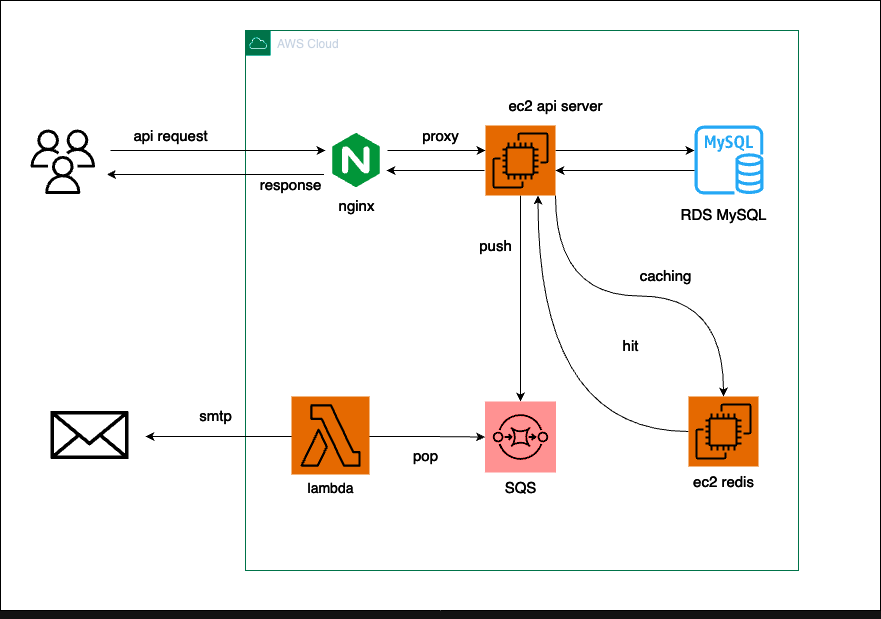

The diagram above was exported from draw.io. Its source (the exported page's mxGraphModel, read from the mxfile embedded in the PNG):
<mxGraphModel dx="1005" dy="1210" grid="1" gridSize="10" guides="1" tooltips="1" connect="1" arrows="1" fold="1" page="1" pageScale="1" pageWidth="827" pageHeight="1169" math="0" shadow="0">
  <root>
    <mxCell id="0" />
    <mxCell id="1" parent="0" />
    <mxCell id="2fnOZDElKCwfmdCwsVca-37" value="" style="rounded=0;whiteSpace=wrap;html=1;strokeColor=#FFFFFF;fillColor=#000000;fontColor=#FFFFFF;" vertex="1" parent="1">
      <mxGeometry x="30" y="410" width="880" height="610" as="geometry" />
    </mxCell>
    <mxCell id="2fnOZDElKCwfmdCwsVca-75" style="edgeStyle=orthogonalEdgeStyle;rounded=0;orthogonalLoop=1;jettySize=auto;html=1;exitX=0;exitY=0.5;exitDx=0;exitDy=0;" edge="1" parent="1" source="2fnOZDElKCwfmdCwsVca-1" target="2fnOZDElKCwfmdCwsVca-37">
      <mxGeometry relative="1" as="geometry" />
    </mxCell>
    <mxCell id="2fnOZDElKCwfmdCwsVca-1" value="AWS Cloud" style="points=[[0,0],[0.25,0],[0.5,0],[0.75,0],[1,0],[1,0.25],[1,0.5],[1,0.75],[1,1],[0.75,1],[0.5,1],[0.25,1],[0,1],[0,0.75],[0,0.5],[0,0.25]];outlineConnect=0;gradientColor=none;html=1;whiteSpace=wrap;fontSize=12;fontStyle=0;container=1;pointerEvents=0;collapsible=0;recursiveResize=0;shape=mxgraph.aws4.group;grIcon=mxgraph.aws4.group_aws_cloud;strokeColor=#00FFD5;fillColor=none;verticalAlign=top;align=left;spacingLeft=30;fontColor=#232F3E;dashed=0;" vertex="1" parent="1">
      <mxGeometry x="275" y="440" width="553" height="540" as="geometry" />
    </mxCell>
    <mxCell id="2fnOZDElKCwfmdCwsVca-24" style="edgeStyle=orthogonalEdgeStyle;rounded=0;orthogonalLoop=1;jettySize=auto;html=1;strokeColor=#FFFFFF;" edge="1" parent="2fnOZDElKCwfmdCwsVca-1" source="2fnOZDElKCwfmdCwsVca-6" target="2fnOZDElKCwfmdCwsVca-9">
      <mxGeometry relative="1" as="geometry">
        <Array as="points">
          <mxPoint x="380" y="120" />
          <mxPoint x="380" y="120" />
        </Array>
      </mxGeometry>
    </mxCell>
    <mxCell id="2fnOZDElKCwfmdCwsVca-33" style="edgeStyle=orthogonalEdgeStyle;rounded=0;orthogonalLoop=1;jettySize=auto;html=1;strokeColor=#FFFFFF;" edge="1" parent="2fnOZDElKCwfmdCwsVca-1" source="2fnOZDElKCwfmdCwsVca-6" target="2fnOZDElKCwfmdCwsVca-5">
      <mxGeometry relative="1" as="geometry" />
    </mxCell>
    <mxCell id="2fnOZDElKCwfmdCwsVca-36" style="edgeStyle=orthogonalEdgeStyle;rounded=0;orthogonalLoop=1;jettySize=auto;html=1;exitX=1;exitY=1;exitDx=0;exitDy=0;exitPerimeter=0;curved=1;strokeColor=#FFFFFF;" edge="1" parent="2fnOZDElKCwfmdCwsVca-1" source="2fnOZDElKCwfmdCwsVca-6" target="2fnOZDElKCwfmdCwsVca-35">
      <mxGeometry relative="1" as="geometry" />
    </mxCell>
    <mxCell id="2fnOZDElKCwfmdCwsVca-62" style="edgeStyle=orthogonalEdgeStyle;rounded=0;orthogonalLoop=1;jettySize=auto;html=1;exitX=0;exitY=0.5;exitDx=0;exitDy=0;exitPerimeter=0;entryX=0.75;entryY=1;entryDx=0;entryDy=0;entryPerimeter=0;strokeColor=#FFFFFF;curved=1;" edge="1" parent="2fnOZDElKCwfmdCwsVca-1" source="2fnOZDElKCwfmdCwsVca-35" target="2fnOZDElKCwfmdCwsVca-6">
      <mxGeometry relative="1" as="geometry" />
    </mxCell>
    <mxCell id="2fnOZDElKCwfmdCwsVca-6" value="" style="sketch=0;points=[[0,0,0],[0.25,0,0],[0.5,0,0],[0.75,0,0],[1,0,0],[0,1,0],[0.25,1,0],[0.5,1,0],[0.75,1,0],[1,1,0],[0,0.25,0],[0,0.5,0],[0,0.75,0],[1,0.25,0],[1,0.5,0],[1,0.75,0]];outlineConnect=0;fontColor=#232F3E;fillColor=#ED7100;strokeColor=#ffffff;dashed=0;verticalLabelPosition=bottom;verticalAlign=top;align=center;html=1;fontSize=12;fontStyle=0;aspect=fixed;shape=mxgraph.aws4.resourceIcon;resIcon=mxgraph.aws4.ec2;" vertex="1" parent="2fnOZDElKCwfmdCwsVca-1">
      <mxGeometry x="240" y="95" width="70" height="70" as="geometry" />
    </mxCell>
    <mxCell id="2fnOZDElKCwfmdCwsVca-32" style="edgeStyle=orthogonalEdgeStyle;rounded=0;orthogonalLoop=1;jettySize=auto;html=1;strokeColor=#FFFFFF;" edge="1" parent="2fnOZDElKCwfmdCwsVca-1" source="2fnOZDElKCwfmdCwsVca-11" target="2fnOZDElKCwfmdCwsVca-5">
      <mxGeometry relative="1" as="geometry" />
    </mxCell>
    <mxCell id="2fnOZDElKCwfmdCwsVca-34" style="edgeStyle=orthogonalEdgeStyle;rounded=0;orthogonalLoop=1;jettySize=auto;html=1;strokeColor=#FFFFFF;" edge="1" parent="2fnOZDElKCwfmdCwsVca-1" source="2fnOZDElKCwfmdCwsVca-11">
      <mxGeometry relative="1" as="geometry">
        <mxPoint x="-100" y="406" as="targetPoint" />
      </mxGeometry>
    </mxCell>
    <mxCell id="2fnOZDElKCwfmdCwsVca-11" value="" style="outlineConnect=0;dashed=0;verticalLabelPosition=bottom;verticalAlign=top;align=center;html=1;shape=mxgraph.aws3.lambda_function;fillColor=#F58534;gradientColor=none;" vertex="1" parent="2fnOZDElKCwfmdCwsVca-1">
      <mxGeometry x="50" y="370" width="70" height="72" as="geometry" />
    </mxCell>
    <mxCell id="2fnOZDElKCwfmdCwsVca-5" value="" style="sketch=0;points=[[0,0,0],[0.25,0,0],[0.5,0,0],[0.75,0,0],[1,0,0],[0,1,0],[0.25,1,0],[0.5,1,0],[0.75,1,0],[1,1,0],[0,0.25,0],[0,0.5,0],[0,0.75,0],[1,0.25,0],[1,0.5,0],[1,0.75,0]];outlineConnect=0;fontColor=#232F3E;fillColor=#FF0000;strokeColor=#ffffff;dashed=0;verticalLabelPosition=bottom;verticalAlign=top;align=center;html=1;fontSize=12;fontStyle=0;aspect=fixed;shape=mxgraph.aws4.resourceIcon;resIcon=mxgraph.aws4.sqs;" vertex="1" parent="2fnOZDElKCwfmdCwsVca-1">
      <mxGeometry x="239.5" y="371" width="71" height="71" as="geometry" />
    </mxCell>
    <mxCell id="2fnOZDElKCwfmdCwsVca-23" style="edgeStyle=orthogonalEdgeStyle;rounded=0;orthogonalLoop=1;jettySize=auto;html=1;strokeColor=#FFFFFF;" edge="1" parent="2fnOZDElKCwfmdCwsVca-1" source="2fnOZDElKCwfmdCwsVca-16" target="2fnOZDElKCwfmdCwsVca-6">
      <mxGeometry relative="1" as="geometry">
        <Array as="points">
          <mxPoint x="220" y="120" />
          <mxPoint x="220" y="120" />
        </Array>
      </mxGeometry>
    </mxCell>
    <mxCell id="2fnOZDElKCwfmdCwsVca-16" value="" style="shape=image;verticalLabelPosition=bottom;labelBackgroundColor=default;verticalAlign=top;aspect=fixed;imageAspect=0;image=data:image/svg+xml,(base64 omitted: 1124 chars);" vertex="1" parent="2fnOZDElKCwfmdCwsVca-1">
      <mxGeometry x="80" y="99" width="62" height="62" as="geometry" />
    </mxCell>
    <mxCell id="2fnOZDElKCwfmdCwsVca-9" value="" style="sketch=0;outlineConnect=0;fontColor=#232F3E;gradientColor=none;fillColor=#0084D1;strokeColor=none;dashed=0;verticalLabelPosition=bottom;verticalAlign=top;align=center;html=1;fontSize=12;fontStyle=0;aspect=fixed;pointerEvents=1;shape=mxgraph.aws4.rds_mysql_instance;" vertex="1" parent="2fnOZDElKCwfmdCwsVca-1">
      <mxGeometry x="449" y="95" width="69" height="69" as="geometry" />
    </mxCell>
    <mxCell id="2fnOZDElKCwfmdCwsVca-35" value="" style="sketch=0;points=[[0,0,0],[0.25,0,0],[0.5,0,0],[0.75,0,0],[1,0,0],[0,1,0],[0.25,1,0],[0.5,1,0],[0.75,1,0],[1,1,0],[0,0.25,0],[0,0.5,0],[0,0.75,0],[1,0.25,0],[1,0.5,0],[1,0.75,0]];outlineConnect=0;fontColor=#232F3E;fillColor=#ED7100;strokeColor=#ffffff;dashed=0;verticalLabelPosition=bottom;verticalAlign=top;align=center;html=1;fontSize=12;fontStyle=0;aspect=fixed;shape=mxgraph.aws4.resourceIcon;resIcon=mxgraph.aws4.ec2;" vertex="1" parent="2fnOZDElKCwfmdCwsVca-1">
      <mxGeometry x="443" y="366" width="70" height="70" as="geometry" />
    </mxCell>
    <mxCell id="2fnOZDElKCwfmdCwsVca-43" value="nginx" style="text;html=1;align=center;verticalAlign=middle;resizable=0;points=[];autosize=1;fontColor=#FFFFFF;fontSize=15;" vertex="1" parent="2fnOZDElKCwfmdCwsVca-1">
      <mxGeometry x="81" y="160" width="60" height="30" as="geometry" />
    </mxCell>
    <mxCell id="2fnOZDElKCwfmdCwsVca-51" value="RDS MySQL" style="text;html=1;align=center;verticalAlign=middle;resizable=0;points=[];autosize=1;strokeColor=none;fillColor=none;fontColor=#FFFFFF;fontSize=15;" vertex="1" parent="2fnOZDElKCwfmdCwsVca-1">
      <mxGeometry x="423" y="169" width="110" height="30" as="geometry" />
    </mxCell>
    <mxCell id="2fnOZDElKCwfmdCwsVca-55" value="caching" style="text;html=1;align=center;verticalAlign=middle;resizable=0;points=[];autosize=1;fontColor=#FFFFFF;fontSize=15;" vertex="1" parent="2fnOZDElKCwfmdCwsVca-1">
      <mxGeometry x="380" y="230" width="80" height="30" as="geometry" />
    </mxCell>
    <mxCell id="2fnOZDElKCwfmdCwsVca-52" value="ec2 redis" style="text;html=1;align=center;verticalAlign=middle;resizable=0;points=[];autosize=1;fontColor=#FFFFFF;fontSize=15;" vertex="1" parent="2fnOZDElKCwfmdCwsVca-1">
      <mxGeometry x="438" y="436" width="80" height="30" as="geometry" />
    </mxCell>
    <mxCell id="2fnOZDElKCwfmdCwsVca-68" style="edgeStyle=orthogonalEdgeStyle;rounded=0;orthogonalLoop=1;jettySize=auto;html=1;strokeColor=#FFFFFF;" edge="1" parent="2fnOZDElKCwfmdCwsVca-1">
      <mxGeometry relative="1" as="geometry">
        <mxPoint x="449" y="140" as="sourcePoint" />
        <mxPoint x="310" y="140" as="targetPoint" />
        <Array as="points">
          <mxPoint x="380" y="140" />
          <mxPoint x="380" y="140" />
        </Array>
      </mxGeometry>
    </mxCell>
    <mxCell id="2fnOZDElKCwfmdCwsVca-71" style="edgeStyle=orthogonalEdgeStyle;rounded=0;orthogonalLoop=1;jettySize=auto;html=1;strokeColor=#FFFFFF;" edge="1" parent="2fnOZDElKCwfmdCwsVca-1">
      <mxGeometry relative="1" as="geometry">
        <mxPoint x="239" y="140" as="sourcePoint" />
        <mxPoint x="141" y="140" as="targetPoint" />
        <Array as="points">
          <mxPoint x="199" y="140" />
          <mxPoint x="199" y="140" />
        </Array>
      </mxGeometry>
    </mxCell>
    <mxCell id="2fnOZDElKCwfmdCwsVca-47" value="&lt;font color=&quot;#ffffff&quot; style=&quot;font-size: 15px;&quot;&gt;response&lt;/font&gt;" style="text;html=1;align=center;verticalAlign=middle;resizable=0;points=[];autosize=1;strokeColor=none;fillColor=none;fontSize=15;" vertex="1" parent="2fnOZDElKCwfmdCwsVca-1">
      <mxGeometry y="139" width="90" height="30" as="geometry" />
    </mxCell>
    <mxCell id="2fnOZDElKCwfmdCwsVca-48" value="push" style="text;html=1;align=center;verticalAlign=middle;resizable=0;points=[];autosize=1;fontColor=#FFFFFF;fontSize=15;" vertex="1" parent="2fnOZDElKCwfmdCwsVca-1">
      <mxGeometry x="220" y="200" width="60" height="30" as="geometry" />
    </mxCell>
    <mxCell id="2fnOZDElKCwfmdCwsVca-72" value="SQS" style="text;html=1;align=center;verticalAlign=middle;resizable=0;points=[];autosize=1;fontColor=#FFFFFF;fontSize=15;" vertex="1" parent="2fnOZDElKCwfmdCwsVca-1">
      <mxGeometry x="245" y="442" width="60" height="30" as="geometry" />
    </mxCell>
    <mxCell id="2fnOZDElKCwfmdCwsVca-54" value="&lt;font style=&quot;font-size: 14px;&quot;&gt;lambda&lt;/font&gt;" style="text;html=1;align=center;verticalAlign=middle;resizable=0;points=[];autosize=1;fontColor=#FFFFFF;fontSize=15;" vertex="1" parent="2fnOZDElKCwfmdCwsVca-1">
      <mxGeometry x="50" y="442" width="70" height="30" as="geometry" />
    </mxCell>
    <mxCell id="2fnOZDElKCwfmdCwsVca-44" value="proxy" style="text;html=1;align=center;verticalAlign=middle;resizable=0;points=[];autosize=1;fontColor=#FFFFFF;fontSize=15;" vertex="1" parent="2fnOZDElKCwfmdCwsVca-1">
      <mxGeometry x="165" y="90" width="60" height="30" as="geometry" />
    </mxCell>
    <mxCell id="2fnOZDElKCwfmdCwsVca-80" value="" style="sketch=0;points=[[0,0,0],[0.25,0,0],[0.5,0,0],[0.75,0,0],[1,0,0],[0,1,0],[0.25,1,0],[0.5,1,0],[0.75,1,0],[1,1,0],[0,0.25,0],[0,0.5,0],[0,0.75,0],[1,0.25,0],[1,0.5,0],[1,0.75,0]];outlineConnect=0;fontColor=#232F3E;fillColor=#ED7100;strokeColor=#ffffff;dashed=0;verticalLabelPosition=bottom;verticalAlign=top;align=center;html=1;fontSize=12;fontStyle=0;aspect=fixed;shape=mxgraph.aws4.resourceIcon;resIcon=mxgraph.aws4.lambda;" vertex="1" parent="2fnOZDElKCwfmdCwsVca-1">
      <mxGeometry x="46" y="366" width="78" height="78" as="geometry" />
    </mxCell>
    <mxCell id="2fnOZDElKCwfmdCwsVca-4" value="" style="sketch=0;outlineConnect=0;dashed=0;verticalLabelPosition=bottom;verticalAlign=top;align=center;html=1;fontSize=12;fontStyle=0;aspect=fixed;pointerEvents=1;shape=mxgraph.aws4.email_2;" vertex="1" parent="1">
      <mxGeometry x="80" y="820" width="78" height="49" as="geometry" />
    </mxCell>
    <mxCell id="2fnOZDElKCwfmdCwsVca-41" style="edgeStyle=orthogonalEdgeStyle;rounded=0;orthogonalLoop=1;jettySize=auto;html=1;exitX=0.5;exitY=1;exitDx=0;exitDy=0;" edge="1" parent="1">
      <mxGeometry relative="1" as="geometry">
        <mxPoint x="120" y="590" as="sourcePoint" />
        <mxPoint x="120" y="590" as="targetPoint" />
      </mxGeometry>
    </mxCell>
    <mxCell id="2fnOZDElKCwfmdCwsVca-42" value="" style="sketch=0;outlineConnect=0;fontColor=#232F3E;gradientColor=none;fillColor=#FFFFFF;strokeColor=none;dashed=0;verticalLabelPosition=bottom;verticalAlign=top;align=center;html=1;fontSize=12;fontStyle=0;aspect=fixed;pointerEvents=1;shape=mxgraph.aws4.users;" vertex="1" parent="1">
      <mxGeometry x="60" y="539" width="64.5" height="64.5" as="geometry" />
    </mxCell>
    <mxCell id="2fnOZDElKCwfmdCwsVca-46" value="&lt;font color=&quot;#ffffff&quot; style=&quot;font-size: 15px;&quot;&gt;api request&lt;/font&gt;" style="text;html=1;align=center;verticalAlign=middle;resizable=0;points=[];autosize=1;strokeColor=none;fillColor=none;fontSize=15;" vertex="1" parent="1">
      <mxGeometry x="150" y="530" width="100" height="30" as="geometry" />
    </mxCell>
    <mxCell id="2fnOZDElKCwfmdCwsVca-49" value="pop" style="text;html=1;align=center;verticalAlign=middle;resizable=0;points=[];autosize=1;fontColor=#FFFFFF;fontSize=15;" vertex="1" parent="1">
      <mxGeometry x="430" y="850" width="50" height="30" as="geometry" />
    </mxCell>
    <mxCell id="2fnOZDElKCwfmdCwsVca-50" value="smtp" style="text;html=1;align=center;verticalAlign=middle;resizable=0;points=[];autosize=1;fontColor=#FFFFFF;fontSize=15;" vertex="1" parent="1">
      <mxGeometry x="215" y="810" width="60" height="30" as="geometry" />
    </mxCell>
    <mxCell id="2fnOZDElKCwfmdCwsVca-56" value="ec2 api server" style="text;html=1;align=center;verticalAlign=middle;resizable=0;points=[];autosize=1;fontColor=#FFFFFF;fontSize=15;" vertex="1" parent="1">
      <mxGeometry x="525" y="500" width="120" height="30" as="geometry" />
    </mxCell>
    <mxCell id="2fnOZDElKCwfmdCwsVca-63" value="hit" style="text;html=1;align=center;verticalAlign=middle;resizable=0;points=[];autosize=1;fontColor=#FFFFFF;fontSize=15;" vertex="1" parent="1">
      <mxGeometry x="640" y="740" width="40" height="30" as="geometry" />
    </mxCell>
    <mxCell id="2fnOZDElKCwfmdCwsVca-77" style="edgeStyle=orthogonalEdgeStyle;rounded=0;orthogonalLoop=1;jettySize=auto;html=1;strokeColor=#FFFFFF;" edge="1" parent="1" target="2fnOZDElKCwfmdCwsVca-16">
      <mxGeometry relative="1" as="geometry">
        <mxPoint x="140" y="560" as="sourcePoint" />
        <Array as="points">
          <mxPoint x="210" y="560" />
          <mxPoint x="210" y="560" />
        </Array>
      </mxGeometry>
    </mxCell>
    <mxCell id="2fnOZDElKCwfmdCwsVca-78" style="edgeStyle=orthogonalEdgeStyle;rounded=0;orthogonalLoop=1;jettySize=auto;html=1;strokeColor=#FFFFFF;" edge="1" parent="1">
      <mxGeometry relative="1" as="geometry">
        <mxPoint x="353.5" y="584" as="sourcePoint" />
        <mxPoint x="136.5" y="584" as="targetPoint" />
      </mxGeometry>
    </mxCell>
  </root>
</mxGraphModel>